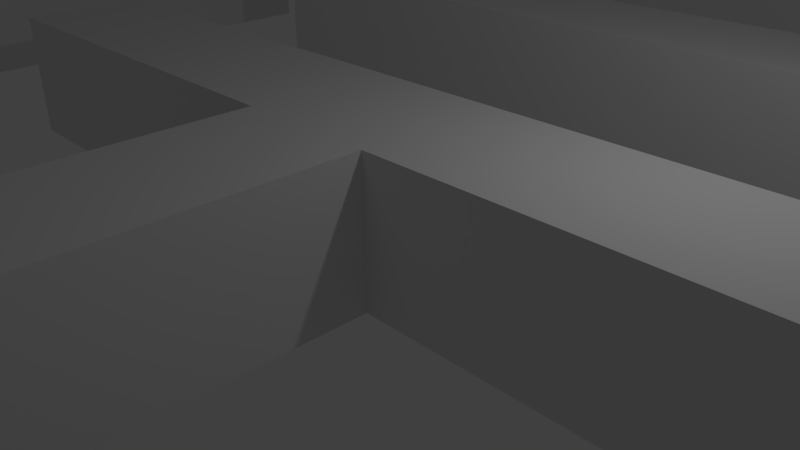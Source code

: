 # Source: mapa_pacman.blend  (saved by Blender 2.71.0; exported with 4.5.12 LTS)
import bpy
from mathutils import Matrix  # noqa: F401  (used for matrix-valued properties, if any)

bpy.ops.wm.read_factory_settings(use_empty=True)
scene = bpy.context.scene
scene.name = 'Scene'

# ---- collections
col_collection_1 = bpy.data.collections.new('Collection 1'); scene.collection.children.link(col_collection_1)

# ---- materials (node trees are filled in below, after node groups)
mat_material = bpy.data.materials.new('Material')
mat_material.alpha_threshold = 0.0
mat_material.use_transparent_shadow = False
mat_material.roughness = 0.5
mat_material.line_color = (0.0, 0.0, 0.0, 1.0)

# ---- material node trees

# ---- world
world_world = bpy.data.worlds.new('World'); scene.world = world_world
world_world.color = (0.05088, 0.05088, 0.05088)
world_world.use_sun_shadow = False
world_world.sun_shadow_jitter_overblur = 0.0
world_world.cycles.sampling_method = 'MANUAL'
world_world.cycles.sample_map_resolution = 256

# ---- cameras
cam_camera = bpy.data.cameras.new('Camera')
cam_camera.clip_end = 100.0
cam_camera.lens = 35.0
cam_camera.sensor_width = 32.0
cam_camera.sensor_height = 18.0
cam_camera.ortho_scale = 7.314
cam_camera.dof.focus_distance = 0.0
cam_camera.dof.aperture_fstop = 128.0

# ---- lights
light_lamp = bpy.data.lights.new('Lamp', 'POINT')
light_lamp.transmission_factor = 0.0
light_lamp.cutoff_distance = 30.0
light_lamp.energy = 100.0
light_lamp.shadow_buffer_clip_start = 1.001
light_lamp.shadow_soft_size = 0.1
light_lamp.shadow_maximum_resolution = 0.006
light_lamp.use_absolute_resolution = True
light_lamp.cycles.use_multiple_importance_sampling = False

# ---- meshes
me_cube = bpy.data.meshes.new('Cube')
me_cube.from_pydata([(-18.16, -5.455, -0.9645), (-1.0, -1.0, 1.994e+04), (1.0, -1.0, -1.118), (-1.0, -1.0, -1.118), (1.0, -1.0, 1.994e+04), (7.516, 1.0, -1.118), (7.516, -1.0, -1.118), (7.516, 1.0, 1.994e+04), (7.516, -1.0, 1.994e+04), (-7.466, -1.0, -1.118), (-7.466, 1.0, -1.118), (-7.466, -1.0, 1.994e+04), (-7.466, 1.0, 1.994e+04), (1.0, -7.366, -1.118), (-1.0, -7.366, -1.118), (1.0, -7.366, 1.994e+04), (-1.0, -7.366, 1.994e+04), (7.516, -11.99, -1.118), (-7.466, -11.99, 1.994e+04), (1.0, -20.36, -1.118), (-1.0, -20.36, 1.994e+04), (-1.0, -13.99, 1.994e+04), (1.0, -13.99, -1.118), (-1.0, -13.99, -1.118), (1.0, -13.99, 1.994e+04), (7.516, -13.99, -1.118), (7.516, -11.99, 1.994e+04), (7.516, -13.99, 1.994e+04), (-7.466, -13.99, -1.118), (-7.466, -11.99, -1.118), (-7.466, -13.99, 1.994e+04), (-1.0, -20.36, -1.118), (1.0, -20.36, 1.994e+04), (-18.16, -13.92, -0.9645), (1.0, 24.62, -1.118), (-1.0, 24.62, -1.118), (-20.16, -13.92, -0.9645), (-20.16, -13.92, 1.994e+04), (1.0, 24.62, 1.994e+04), (-1.0, 24.62, 1.994e+04), (-18.16, -13.92, 1.994e+04), (7.516, 26.62, -1.118), (7.516, 24.62, -1.118), (7.516, 26.62, 1.994e+04), (7.516, 24.62, 1.994e+04), (-7.466, 24.62, -1.118), (-7.466, 26.62, -1.118), (-7.466, 24.62, 1.994e+04), (-7.466, 26.62, 1.994e+04), (1.0, 18.25, -1.118), (-1.0, 18.25, -1.118), (1.0, 18.25, 1.994e+04), (-1.0, 18.25, 1.994e+04), (-5.4, 18.15, 1.994e+04), (-5.4, 20.15, 1.994e+04), (-5.4, 18.15, -1.118), (-5.4, 20.15, -1.118), (-13.77, 11.69, 1.994e+04), (-11.77, 11.69, 1.994e+04), (-13.77, 11.69, -1.118), (-11.77, 11.69, -1.118), (-11.77, 26.67, 1.994e+04), (-13.77, 26.67, 1.994e+04), (-11.77, 26.67, -1.118), (-13.77, 26.67, -1.118), (-24.22, -7.455, 1.994e+04), (-11.77, 20.15, 1.994e+04), (-24.22, -5.455, 1.994e+04), (-24.22, -5.455, -0.9645), (-11.77, 18.15, -1.118), (-11.77, 20.15, -1.118), (-11.77, 18.15, 1.994e+04), (-24.22, -7.455, -0.9645), (-18.16, -5.473, -0.9645), (11.86, 20.02, -1.118), (-20.16, -7.455, 1.994e+04), (11.86, 18.02, -1.118), (-18.16, -5.473, 1.994e+04), (11.86, 18.02, 1.994e+04), (11.86, 20.02, 1.994e+04), (-20.16, -7.455, -0.9645), (13.86, 11.5, -1.118), (11.86, 11.5, -1.118), (13.86, 11.5, 1.994e+04), (11.86, 11.5, 1.994e+04), (11.86, 26.48, -1.118), (13.86, 26.48, -1.118), (11.86, 26.48, 1.994e+04), (13.86, 26.48, 1.994e+04), (5.497, 18.02, -1.118), (5.497, 20.02, -1.118), (5.497, 18.02, 1.994e+04), (5.497, 20.02, 1.994e+04), (24.31, -7.455, 1.994e+04), (24.31, -5.455, 1.994e+04), (24.31, -7.455, -1.118), (24.31, -5.455, -1.118), (18.25, -13.92, 1.994e+04), (20.25, -13.92, 1.994e+04), (18.25, -13.92, -1.118), (20.25, -13.92, -1.118), (18.25, -5.473, 1.994e+04), (18.25, -5.473, -1.118), (20.25, -7.455, 1.994e+04), (20.25, -7.455, -1.118), (18.25, -5.455, -1.118), (18.25, -5.455, 1.994e+04), (-11.89, -11.97, -1.118), (-13.89, -11.97, 1.994e+04), (-24.6, -18.33, -1.118), (-24.6, -20.33, 1.994e+04), (-24.6, -18.33, 1.994e+04), (-5.376, -18.33, -1.118), (-5.376, -20.33, -1.118), (-5.376, -18.33, 1.994e+04), (-11.89, -18.33, -1.118), (-13.89, -18.33, 1.994e+04), (-11.89, -18.33, 1.994e+04), (-13.89, -18.33, -1.118), (-13.89, -11.97, -1.118), (-11.89, -11.97, 1.994e+04), (-24.6, -20.33, -1.118), (-5.376, -20.33, 1.994e+04), (5.236, -20.33, -1.118), (24.46, -20.33, 1.994e+04), (11.75, -11.97, -1.118), (13.75, -11.97, 1.994e+04), (13.75, -18.33, 1.994e+04), (11.75, -18.33, -1.118), (13.75, -18.33, -1.118), (11.75, -18.33, 1.994e+04), (5.236, -18.33, -1.118), (5.236, -20.33, 1.994e+04), (5.236, -18.33, 1.994e+04), (24.46, -18.33, -1.118), (24.46, -20.33, -1.118), (24.46, -18.33, 1.994e+04), (13.75, -11.97, -1.118), (11.75, -11.97, 1.994e+04), (-13.78, -7.415, -1.368), (-13.78, -5.415, -1.368), (-5.233, -5.415, -1.368), (-5.233, -7.415, -1.368), (-13.78, -7.415, 1.994e+04), (-13.78, -5.415, 1.994e+04), (-5.233, -5.415, 1.994e+04), (-5.233, -7.415, 1.994e+04), (5.233, -7.415, -1.368), (5.233, -5.415, -1.368), (13.78, -5.415, -1.368), (13.78, -7.415, -1.368), (5.233, -7.415, 1.994e+04), (5.233, -5.415, 1.994e+04), (13.78, -5.415, 1.994e+04), (13.78, -7.415, 1.994e+04), (11.87, 7.456, -1.368), (13.87, 7.456, -1.368), (13.87, -1.088, -1.368), (11.87, -1.088, -1.368), (11.87, 7.456, 1.994e+04), (13.87, 7.456, 1.994e+04), (13.87, -1.088, 1.994e+04), (11.87, -1.088, 1.994e+04), (-13.75, 7.456, -1.368), (-11.75, 7.456, -1.368), (-11.75, -1.088, -1.368), (-13.75, -1.088, -1.368), (-13.75, 7.456, 1.994e+04), (-11.75, 7.456, 1.994e+04), (-11.75, -1.088, 1.994e+04), (-13.75, -1.088, 1.994e+04), (-7.864, 12.22, -1.368), (-7.865, 14.22, -1.368), (-5.986, 6.783, -1.368), (6.007, 12.22, -1.368), (-7.864, 12.22, 1.994e+04), (-7.865, 14.22, 1.994e+04), (7.886, 4.783, -1.368), (6.007, 12.22, 1.994e+04), (7.885, 14.22, -1.368), (7.886, 6.782, 1.994e+04), (7.885, 14.22, 1.994e+04), (7.886, 6.782, -1.368), (6.007, 6.781, -1.368), (6.007, 6.781, 1.994e+04), (-24.52, 24.54, 0.3687), (-24.52, 26.54, 0.3687), (7.886, 4.783, 1.994e+04), (-5.986, 6.783, 1.994e+04), (-7.864, 4.783, -1.368), (-7.864, 4.783, 1.994e+04), (-5.986, 12.22, -1.368), (-5.986, 12.22, 1.994e+04), (-24.52, 24.54, 1.994e+04), (-24.52, 26.54, 1.994e+04), (-18.21, 24.54, 1.994e+04), (-18.21, 26.54, 0.3687), (-18.21, 24.54, 0.3687), (-18.21, 26.54, 1.994e+04), (-24.52, 30.93, 0.3687), (-24.52, 35.15, 0.3687), (-18.21, 30.93, 0.3687), (-24.52, 30.93, 1.994e+04), (-24.52, 35.15, 1.994e+04), (-18.21, 30.93, 1.994e+04), (-18.21, 35.15, 0.3687), (-13.78, 35.15, 0.3687), (-18.21, 35.15, 1.994e+04), (-13.78, 30.93, 0.3687), (-5.224, 30.93, 0.3687), (-13.78, 30.93, 1.994e+04), (-13.78, 35.15, 1.994e+04), (-5.224, 30.93, 1.994e+04), (-5.224, 35.15, 0.3687), (-5.224, 35.15, 1.994e+04), (24.67, 24.54, 1.994e+04), (24.67, 26.54, 1.994e+04), (18.37, 26.54, 1.994e+04), (24.67, 24.54, 0.3687), (24.67, 26.54, 0.3687), (18.37, 26.54, 0.3687), (18.37, 24.54, 0.3687), (18.37, 24.54, 1.994e+04), (24.67, 30.93, 1.994e+04), (24.67, 35.15, 1.994e+04), (18.37, 30.93, 1.994e+04), (24.67, 30.93, 0.3687), (24.67, 35.15, 0.3687), (18.37, 30.93, 0.3687), (18.37, 35.15, 1.994e+04), (13.93, 35.15, 1.994e+04), (18.37, 35.15, 0.3687), (13.93, 30.93, 1.994e+04), (5.379, 30.93, 1.994e+04), (13.93, 30.93, 0.3687), (13.93, 35.15, 0.3687), (5.379, 35.15, 0.3687), (5.379, 30.93, 0.3687), (5.379, 35.15, 1.994e+04), (-0.002482, 39.16, 0.3687), (-0.002482, 41.16, 0.3687), (-0.001711, 41.15, 0.3687), (-0.001703, 39.15, 1.994e+04), (-0.002482, 39.16, 1.994e+04), (-0.002482, 41.16, 1.994e+04), (-0.001711, 39.15, 0.3687), (-0.001703, 41.15, 1.994e+04), (-28.36, 20.64, 0.3687), (28.26, 39.15, 0.3687), (-28.36, 20.64, 1.994e+04), (28.26, 39.15, 1.994e+04), (30.18, 41.15, 0.3687), (-30.28, 41.15, 0.3687), (30.18, 41.15, 1.994e+04), (-30.28, 41.15, 1.994e+04), (28.26, 20.64, 0.3687), (28.26, 20.64, 1.994e+04), (-28.36, 39.15, 0.3687), (-17.77, -1.632, 1.994e+04), (-19.6, 0.342, 0.3687), (-19.6, 0.342, 1.994e+04), (30.18, 18.87, 0.3687), (30.18, 18.87, 1.994e+04), (-28.36, 39.15, 1.994e+04), (-17.77, 20.64, 0.3687), (19.51, 18.87, 0.3687), (19.51, 18.87, 1.994e+04), (17.68, 20.64, 0.3687), (17.68, 20.64, 1.994e+04), (-17.77, 20.64, 1.994e+04), (-19.6, 18.87, 0.3687), (19.51, 0.342, 0.3687), (19.51, 0.342, 1.994e+04), (-19.6, 18.87, 1.994e+04), (-30.28, 18.87, 0.3687), (-30.28, 18.87, 1.994e+04), (-30.33, 0.342, 0.3687), (17.68, -1.632, 0.3687), (17.68, -1.632, 1.994e+04), (-30.33, 0.342, 1.994e+04), (-28.53, -1.632, 0.3687), (28.43, -1.632, 0.3687), (28.43, -1.632, 1.994e+04), (30.23, 0.342, 0.3687), (30.23, 0.342, 1.994e+04), (-28.53, -1.632, 1.994e+04), (-17.77, -1.632, 0.3687), (28.43, -11.74, 0.3687), (28.43, -11.74, 1.994e+04), (-30.33, -26.08, 0.3687), (-30.33, -26.08, 1.994e+04), (28.43, -13.84, 0.3687), (28.43, -13.84, 1.994e+04), (-28.53, -24.22, 0.3687), (-28.53, -24.22, 1.994e+04), (28.43, -24.22, 0.3687), (28.43, -24.22, 1.994e+04), (-28.53, -13.84, 0.3687), (-28.53, -13.84, 1.994e+04), (-28.53, -11.74, 0.3687), (-28.53, -11.74, 1.994e+04), (30.23, -26.08, 0.3687), (30.23, -26.08, 1.994e+04), (24.47, -11.74, 0.3687), (24.47, -11.74, 1.994e+04), (24.47, -13.84, 0.3687), (24.47, -13.84, 1.994e+04), (-24.57, -11.74, 1.994e+04), (-24.57, -11.74, 0.3687), (-24.57, -13.84, 1.994e+04), (-24.57, -13.84, 0.3687)], [(102, 105), (105, 99)], [(5, 7, 8, 6), (4, 2, 6, 8), (6, 2, 13, 14, 3, 9, 10, 5), (9, 11, 12, 10), (13, 15, 16, 14), (2, 4, 15, 13), (7, 5, 10, 12), (24, 22, 25, 27), (41, 43, 44, 42), (48, 47, 39, 52, 51, 38, 44, 43), (38, 34, 42, 44), (42, 34, 49, 50, 35, 45, 46, 41), (45, 47, 48, 46), (35, 39, 47, 45), (49, 51, 52, 50), (39, 35, 50, 52), (34, 38, 51, 49), (43, 41, 46, 48), (62, 64, 59, 57), (70, 66, 54, 56), (33, 36, 80, 72, 68, 73, 0), (56, 54, 53, 55), (67, 65, 75, 37, 40, 77), (60, 58, 57, 59), (63, 70, 56, 55, 69, 60, 59, 64), (66, 70, 63, 61), (37, 36, 33, 40), (64, 62, 61, 63), (81, 83, 84, 82), (75, 80, 36, 37), (78, 76, 82, 84), (67, 68, 72, 65), (85, 87, 88, 86), (80, 75, 65, 72), (89, 91, 92, 90), (67, 77, 73, 68), (76, 78, 91, 89), (83, 81, 86, 88), (101, 102, 99, 97), (96, 102, 101, 94), (103, 104, 95, 93), (96, 94, 93, 95), (104, 103, 98, 100), (100, 98, 97, 99), (96, 95, 104, 100, 99, 102), (3, 1, 11, 9), (73, 77, 40, 33), (17, 26, 27, 25), (12, 11, 1, 16, 15, 4, 8, 7), (18, 30, 21, 20, 32, 24, 27, 26), (1, 3, 14, 16), (25, 22, 19, 31, 23, 28, 29, 17), (28, 30, 18, 29), (23, 21, 30, 28), (19, 32, 20, 31), (21, 23, 31, 20), (22, 24, 32, 19), (26, 17, 29, 18), (18, 30, 21, 20, 32, 24, 27, 26), (71, 69, 55, 53), (69, 71, 58, 60), (57, 58, 71, 53, 54, 66, 61, 62), (88, 87, 79, 92, 91, 78, 84, 83), (82, 76, 89, 90, 74, 85, 86, 81), (74, 79, 87, 85), (79, 74, 90, 92), (97, 98, 103, 93, 94, 101, 106), (121, 109, 118, 119, 107, 115, 112, 113), (113, 122, 110, 121), (117, 115, 107, 120), (118, 116, 108, 119), (120, 107, 119, 108), (116, 118, 109, 111), (111, 109, 121, 110), (114, 117, 120, 108, 116, 111, 110, 122), (122, 113, 112, 114), (115, 117, 114, 112), (130, 128, 131, 133), (123, 132, 133, 131), (131, 128, 125, 137, 129, 134, 135, 123), (134, 136, 124, 135), (129, 127, 136, 134), (125, 138, 126, 137), (127, 129, 137, 126), (128, 130, 138, 125), (132, 123, 135, 124), (124, 136, 127, 126, 138, 130, 133, 132), (143, 144, 140, 139), (144, 145, 141, 140), (145, 146, 142, 141), (146, 143, 139, 142), (139, 140, 141, 142), (146, 145, 144, 143), (151, 152, 148, 147), (152, 153, 149, 148), (153, 154, 150, 149), (154, 151, 147, 150), (147, 148, 149, 150), (154, 153, 152, 151), (159, 160, 156, 155), (160, 161, 157, 156), (161, 162, 158, 157), (162, 159, 155, 158), (155, 156, 157, 158), (162, 161, 160, 159), (167, 168, 164, 163), (168, 169, 165, 164), (169, 170, 166, 165), (170, 167, 163, 166), (163, 164, 165, 166), (170, 169, 168, 167), (180, 187, 177, 182), (176, 181, 179, 172), (181, 180, 182, 179), (187, 190, 189, 177), (184, 183, 182, 180), (188, 180, 182, 173), (188, 173, 191, 192), (178, 174, 183, 184), (179, 182, 183, 174, 171, 172), (188, 192, 175, 190, 187, 180), (189, 171, 191, 173, 182, 177), (176, 172, 171, 189, 190, 175), (174, 178, 175, 192, 191, 171), (178, 184, 180, 181, 176, 175), (193, 194, 186, 185), (202, 203, 200, 199), (204, 202, 199, 201), (210, 211, 206, 208), (212, 210, 208, 209), (219, 220, 217, 216), (221, 220, 219, 218), (226, 227, 224, 223), (228, 226, 223, 225), (234, 235, 230, 232), (237, 234, 232, 233), (237, 236, 235, 234), (244, 253, 251, 240), (239, 248, 250, 243), (253, 262, 261, 251), (262, 266, 265, 261), (250, 248, 255, 256), (249, 269, 264, 247), (291, 292, 306, 305), (267, 277, 278, 268), (277, 281, 282, 278), (288, 287, 303, 304), (265, 266, 272, 271), (272, 284, 283, 271), (308, 307, 309, 310), (259, 276, 279, 260), (304, 303, 305, 306), (289, 301, 302, 290), (255, 267, 268, 256), (280, 285, 300, 299), (269, 258, 286, 264), (299, 300, 307, 308), (282, 281, 287, 288), (257, 263, 249, 247), (258, 285, 280, 286), (284, 302, 301, 283), (277, 267, 255, 248, 239, 240, 251, 261, 265, 271, 283, 301, 289, 276, 259, 270, 274, 252, 241, 245, 257, 247, 264, 286, 280, 299, 308, 310, 297, 293, 295, 291, 305, 303, 287, 281), (298, 297, 310, 309), (297, 298, 294, 293), (292, 291, 295, 296), (296, 295, 293, 294), (242, 263, 257, 245), (241, 252, 254, 246), (258, 269, 249, 263, 242, 246, 254, 275, 273, 260, 279, 290, 302, 284, 272, 266, 262, 253, 244, 243, 250, 256, 268, 278, 282, 288, 304, 306, 292, 296, 294, 298, 309, 307, 300, 285), (274, 270, 273, 275), (279, 276, 289, 290), (273, 270, 259, 260), (254, 252, 274, 275), (198, 195, 197, 196), (194, 198, 196, 186), (195, 193, 185, 197), (185, 186, 196, 197), (195, 198, 194, 193), (203, 207, 205, 200), (199, 200, 205, 201), (204, 207, 203, 202), (207, 204, 201, 205), (211, 214, 213, 206), (208, 206, 213, 209), (212, 214, 211, 210), (214, 212, 209, 213), (221, 218, 215, 222), (215, 216, 217, 222), (220, 221, 222, 217), (227, 231, 229, 224), (223, 224, 229, 225), (228, 231, 227, 226), (231, 228, 225, 229), (235, 236, 238, 230), (232, 230, 238, 233), (236, 237, 233, 238), (239, 243, 244, 240), (241, 246, 242, 245), (216, 215, 218, 219)])
_uv = me_cube.uv_layers.new(name='UVMap')
_uv.uv.foreach_set('vector', [0.0, 0.0, 1.0, 0.0, 1.0, 1.0, 0.0, 1.0, 0.0, 0.0, 0.0, 0.0, 0.0, 0.0, 0.0, 0.0, 0.0, 0.0, 0.0, 0.0, 0.0, 0.0, 0.0, 0.0, 0.0, 0.0, 0.0, 0.0, 0.0, 0.0, 0.0, 1.0, 0.0, 0.0, 0.0, 0.0, 0.0, 0.0, 0.0, 0.0, 0.0, 0.0, 0.0, 0.0, 0.0, 0.0, 0.0, 0.0, 0.0, 0.0, 0.0, 0.0, 0.0, 0.0, 0.0, 0.0, 0.0, 0.0, 0.0, 0.0, 0.0, 0.0, 0.0, 0.0, 0.0, 0.0, 0.0, 0.0, 0.0, 0.0, 0.0, 0.0, 0.0, 0.0, 1.0, 0.0, 1.0, 1.0, 0.0, 1.0, 0.0, 0.0, 0.0, 0.0, 0.0, 0.0, 0.0, 0.0, 0.0, 0.0, 0.0, 0.0, 1.0, 0.0, 0.0, 0.0, 0.0, 0.0, 0.0, 0.0, 0.0, 0.0, 0.0, 0.0, 0.0, 0.0, 0.0, 0.0, 0.0, 0.0, 0.0, 0.0, 0.0, 0.0, 0.0, 0.0, 0.0, 0.0, 0.0, 1.0, 0.0, 0.0, 0.0, 0.0, 0.0, 0.0, 0.0, 0.0, 0.0, 0.0, 0.0, 0.0, 0.0, 0.0, 0.0, 0.0, 0.0, 0.0, 0.0, 0.0, 0.0, 0.0, 0.0, 0.0, 0.0, 0.0, 0.0, 0.0, 0.0, 0.0, 0.0, 0.0, 0.0, 0.0, 0.0, 0.0, 0.0, 0.0, 0.0, 0.0, 0.0, 0.0, 0.0, 0.0, 0.0, 0.0, 0.0, 0.0, 0.0, 0.0, 0.0, 0.0, 0.0, 0.0, 0.0, 0.0, 0.0, 0.0, 0.0, 0.0, 0.0, 0.0, 0.0, 0.0, 0.0, 0.0, 0.0, 0.0, 0.0, 0.0, 0.0, 0.0, 0.0, 0.0, 0.0, 0.0, 0.0, 0.0, 0.0, 0.0, 0.0, 0.0, 0.0, 0.0, 0.0, 0.0, 0.0, 0.0, 0.0, 0.0, 0.0, 0.0, 0.0, 0.0, 0.0, 0.0, 0.0, 1.0, 0.0, 0.0, 0.0, 0.0, 0.0, 0.0, 0.0, 0.0, 0.0, 0.0, 0.0, 0.0, 0.0, 0.0, 0.0, 0.0, 0.0, 0.0, 0.0, 0.0, 0.0, 0.0, 0.0, 1.0, 0.0, 0.0, 0.0, 0.0, 0.0, 0.0, 0.0, 0.0, 0.0, 0.0, 0.0, 0.0, 0.0, 0.0, 0.0, 0.0, 0.0, 0.0, 1.0, 0.0, 1.0, 1.0, 0.0, 1.0, 0.0, 0.0, 1.0, 0.0, 1.0, 1.0, 0.0, 1.0, 0.0, 0.0, 0.0, 0.0, 0.0, 0.0, 0.0, 0.0, 0.0, 0.0, 0.0, 0.0, 0.0, 0.0, 0.0, 0.0, 0.0, 0.0, 0.0, 0.0, 0.0, 0.0, 0.0, 0.0, 0.0, 0.0, 0.0, 0.0, 0.0, 0.0, 0.0, 0.0, 0.0, 0.0, 0.0, 0.0, 0.0, 0.0, 0.0, 0.0, 0.0, 0.0, 0.0, 0.0, 0.0, 0.0, 0.0, 0.0, 0.0, 0.0, 0.0, 0.0, 1.0, 0.0, 0.0, 0.0, 0.0, 0.0, 0.0, 0.0, 0.0, 0.0, 0.0, 0.0, 0.0, 0.0, 0.0, 0.0, 0.0, 0.0, 0.0, 0.0, 0.0, 0.0, 0.0, 0.0, 0.0, 0.0, 0.0, 0.0, 0.0, 0.0, 0.0, 0.0, 1.0, 0.0, 0.0, 0.0, 0.0, 0.0, 0.0, 0.0, 0.0, 0.0, 0.0, 0.0, 0.0, 0.0, 0.0, 0.0, 0.0, 0.0, 0.0, 0.0, 0.0, 0.0, 0.0, 0.0, 0.0, 0.0, 0.0, 0.0, 0.0, 0.0, 0.0, 0.0, 0.0, 0.0, 0.0, 0.0, 0.0, 0.0, 0.0, 0.0, 0.0, 0.0, 0.0, 0.0, 0.0, 0.0, 0.0, 1.0, 0.0, 0.0, 0.0, 0.0, 0.0, 0.0, 0.0, 0.0, 0.0, 0.0, 0.0, 0.0, 0.0, 0.0, 0.0, 0.0, 0.0, 0.0, 1.0, 0.0, 1.0, 1.0, 0.0, 1.0, 0.0, 0.0, 0.0, 0.0, 0.0, 0.0, 0.0, 0.0, 0.0, 0.0, 0.0, 0.0, 1.0, 0.0, 0.0, 0.0, 0.0, 0.0, 0.0, 0.0, 0.0, 0.0, 0.0, 0.0, 0.0, 0.0, 0.0, 0.0, 1.0, 0.0, 0.0, 0.0, 0.0, 0.0, 0.0, 0.0, 0.0, 0.0, 0.0, 0.0, 0.0, 0.0, 0.0, 0.0, 0.0, 0.0, 0.0, 0.0, 0.0, 0.0, 0.0, 0.0, 0.0, 0.0, 0.0, 1.0, 0.0, 0.0, 0.0, 0.0, 0.0, 0.0, 0.0, 0.0, 0.0, 0.0, 0.0, 0.0, 0.0, 0.0, 0.0, 0.0, 0.0, 0.0, 0.0, 0.0, 0.0, 0.0, 0.0, 0.0, 0.0, 0.0, 0.0, 0.0, 0.0, 0.0, 0.0, 0.0, 0.0, 0.0, 0.0, 0.0, 0.0, 0.0, 0.0, 0.0, 0.0, 0.0, 0.0, 0.0, 0.0, 0.0, 0.0, 0.0, 0.0, 0.0, 0.0, 0.0, 0.0, 0.0, 0.0, 0.0, 0.0, 0.0, 0.0, 0.0, 1.0, 0.0, 0.0, 0.0, 0.0, 0.0, 0.0, 0.0, 0.0, 0.0, 0.0, 0.0, 0.0, 0.0, 0.0, 0.0, 0.0, 0.0, 0.0, 0.0, 0.0, 0.0, 0.0, 0.0, 0.0, 0.0, 0.0, 0.0, 0.0, 0.0, 0.0, 0.0, 1.0, 0.0, 0.0, 0.0, 0.0, 0.0, 0.0, 0.0, 0.0, 0.0, 0.0, 0.0, 0.0, 0.0, 0.0, 0.0, 1.0, 0.0, 0.0, 0.0, 0.0, 0.0, 0.0, 0.0, 0.0, 0.0, 0.0, 0.0, 0.0, 0.0, 0.0, 0.0, 0.0, 0.0, 0.0, 1.0, 0.0, 0.0, 0.0, 0.0, 0.0, 0.0, 0.0, 0.0, 0.0, 0.0, 0.0, 0.0, 0.0, 0.0, 0.0, 0.0, 0.0, 0.0, 0.0, 0.0, 0.0, 0.0, 0.0, 0.0, 0.0, 0.0, 0.0, 0.0, 0.0, 0.0, 0.0, 0.0, 0.0, 0.0, 0.0, 0.0, 0.0, 0.0, 0.0, 0.0, 0.0, 0.0, 1.0, 0.0, 0.0, 0.0, 0.0, 0.0, 0.0, 0.0, 0.0, 0.0, 0.0, 0.0, 0.0, 0.0, 0.0, 0.0, 0.0, 0.0, 0.0, 0.0, 0.0, 0.0, 0.0, 0.0, 0.0, 0.0, 0.0, 0.0, 0.0, 0.0, 0.0, 0.0, 0.0, 0.0, 0.0, 0.0, 0.0, 0.0, 0.0, 0.0, 0.0, 0.0, 0.0, 0.0, 0.0, 0.0, 0.0, 0.0, 0.0, 0.0, 0.0, 0.0, 0.0, 0.0, 0.0, 0.0, 0.0, 0.0, 0.0, 0.0, 0.0, 0.0, 0.0, 0.0, 0.0, 0.0, 0.0, 1.0, 0.0, 0.0, 1.0, 0.0, 1.0, 1.0, 0.0, 1.0, 0.0, 0.0, 0.0, 0.0, 0.0, 0.0, 0.0, 0.0, 0.0, 0.0, 0.0, 0.0, 0.0, 0.0, 0.0, 0.0, 0.0, 0.0, 1.0, 0.0, 1.0, 1.0, 0.0, 1.0, 0.0, 0.0, 0.0, 0.0, 0.0, 0.0, 0.0, 0.0, 0.0, 0.0, 0.0, 0.0, 0.0, 0.0, 0.0, 1.0, 0.0, 0.0, 0.0, 0.0, 0.0, 0.0, 0.0, 0.0, 0.0, 0.0, 0.0, 0.0, 0.0, 0.0, 0.0, 0.0, 0.0, 0.0, 0.0, 0.0, 0.0, 0.0, 0.0, 0.0, 0.0, 0.0, 0.0, 0.0, 0.0, 0.0, 0.0, 0.0, 0.0, 0.0, 0.0, 0.0, 0.0, 0.0, 0.0, 0.0, 0.0, 0.0, 0.0, 0.0, 0.0, 0.0, 0.0, 0.0, 0.0, 0.0, 0.0, 0.0, 0.0, 0.0, 0.0, 0.0, 0.0, 0.0, 0.0, 0.0, 1.0, 0.0, 0.0, 0.0, 0.0, 0.0, 0.0, 0.0, 0.0, 0.0, 0.0, 0.0, 0.0, 0.0, 0.0, 0.0, 0.0, 0.0, 0.0, 0.0, 0.0, 0.0, 0.0, 0.0, 0.0, 0.0, 0.0, 0.0, 0.0, 0.0, 0.0, 0.0, 0.0, 0.0, 0.0, 0.0, 0.0, 0.0, 0.0, 0.0, 0.0, 0.0, 0.0, 0.0, 0.0, 0.0, 0.0, 0.0, 0.0, 0.0, 0.0, 0.0, 0.0, 0.0, 0.0, 0.0, 0.0, 0.0, 0.0, 0.0, 0.0, 0.0, 0.0, 0.0, 0.0, 0.0, 0.0, 0.0, 0.0, 0.0, 0.0, 0.0, 0.0, 0.0, 0.0, 0.0, 0.0, 0.0, 0.0, 0.0, 0.0, 0.0, 0.0, 0.0, 0.0, 0.0, 0.0, 0.0, 0.0, 0.0, 0.0, 0.0, 0.0, 0.0, 0.0, 0.0, 0.0, 0.0, 0.0, 0.0, 0.0, 0.0, 0.0, 0.0, 0.0, 0.0, 0.0, 0.0, 0.0, 0.0, 0.0, 0.0, 0.0, 0.0, 0.0, 0.0, 0.0, 0.0, 0.0, 0.0, 0.0, 0.0, 0.0, 0.0, 0.0, 0.0, 0.0, 0.0, 0.0, 0.0, 0.0, 0.0, 0.0, 0.0, 0.0, 0.0, 0.0, 0.0, 0.0, 0.0, 0.0, 0.0, 0.0, 0.0, 0.0, 0.0, 0.0, 0.0, 0.0, 0.0, 0.0, 0.0, 0.0, 0.0, 0.0, 0.0, 0.0, 0.0, 0.0, 0.0, 0.0, 0.0, 0.0, 0.0, 0.0, 0.0, 0.0, 0.0, 0.0, 0.0, 0.0, 0.0, 0.0, 0.0, 0.0, 0.0, 0.0, 0.0, 0.0, 0.0, 0.0, 0.0, 0.0, 0.0, 0.0, 0.0, 0.0, 0.0, 0.0, 0.0, 0.0, 0.0, 0.0, 0.0, 0.0, 0.0, 0.0, 0.0, 0.0, 0.0, 0.0, 0.0, 0.0, 0.0, 0.0, 0.0, 0.0, 0.0, 0.0, 0.0, 0.0, 0.0, 0.0, 0.0, 0.0, 0.0, 0.0, 0.0, 0.0, 0.0, 0.0, 0.0, 0.0, 0.0, 0.0, 0.0, 0.0, 0.0, 0.0, 0.0, 0.0, 0.0, 0.0, 0.0, 0.0, 0.0, 0.0, 0.0, 0.0, 0.0, 0.0, 0.0, 0.0, 0.0, 0.0, 0.0, 0.0, 0.0, 0.0, 0.0, 0.0, 0.0, 0.0, 0.0, 0.0, 0.0, 0.0, 0.0, 0.0, 0.0, 0.0, 0.0, 0.0, 0.0, 0.0, 0.0, 0.0, 0.0, 0.0, 0.0, 0.0, 0.0, 0.0, 0.0, 0.0, 0.0, 0.0, 0.0, 0.0, 0.0, 0.0, 0.0, 0.0, 0.0, 0.0, 0.0, 0.0, 0.0, 0.0, 0.0, 0.0, 0.0, 0.0, 0.0, 0.0, 0.0, 0.0, 0.0, 0.0, 0.0, 0.0, 0.0, 0.0, 0.0, 0.0, 0.0, 0.0, 0.0, 0.0, 0.0, 0.0, 0.0, 0.0, 0.0, 0.0, 0.0, 0.0, 0.0, 0.0, 0.0, 0.0, 0.0, 0.0, 0.0, 0.0, 0.0, 0.0, 0.0, 0.0, 0.0, 0.0, 0.0, 0.0, 0.0, 0.0, 0.0, 0.0, 0.0, 0.0, 0.0, 0.0, 0.0, 0.0, 0.0, 0.0, 0.0, 0.0, 0.0, 0.0, 0.0, 0.0, 0.0, 0.0, 0.0, 0.0, 0.0, 0.0, 0.0, 0.0, 0.0, 0.0, 0.0, 0.0, 0.0, 0.0, 0.0, 0.0, 0.0, 0.0, 0.0, 0.0, 0.0, 0.0, 0.0, 0.0, 0.0, 0.0, 0.0, 0.0, 0.0, 0.0, 0.0, 0.0, 0.0, 0.0, 0.0, 0.0, 0.0, 0.0, 0.0, 0.0, 0.0, 0.0, 0.0, 0.0, 0.0, 0.0, 0.0, 0.0, 0.0, 0.0, 0.0, 0.0, 0.0, 0.0, 0.0, 0.0, 0.0, 0.0, 0.0, 0.0, 0.0, 0.0, 0.0, 0.0, 0.0, 0.0, 0.0, 0.0, 0.0, 0.0, 0.0, 0.0, 0.0, 0.0, 0.0, 0.0, 0.0, 0.0, 0.0, 0.0, 0.0, 0.0, 0.0, 0.0, 0.0, 0.0, 0.0, 0.0, 0.0, 0.0, 0.0, 0.0, 0.0, 0.0, 0.0, 0.0, 0.0, 0.0, 0.0, 0.0, 0.0, 0.0, 0.0, 0.0, 0.0, 0.0, 0.0, 0.0, 0.0, 0.0, 0.0, 0.0, 0.0, 0.0, 0.0, 0.0, 0.0, 0.0, 0.0, 0.0, 0.0, 0.0, 0.0, 0.0, 0.0, 0.0, 0.0, 0.0, 0.0, 0.0, 0.0, 0.0, 0.0, 0.0, 0.0, 0.0, 0.0, 0.0, 0.0, 0.0, 0.0, 0.0, 0.0, 0.0, 0.0, 0.0, 0.0, 0.0, 0.0, 0.0, 0.0, 0.0, 0.0, 0.0, 0.0, 0.0, 0.0, 0.0, 0.0, 0.0, 0.0, 0.0, 0.0, 0.0, 0.0, 0.0, 0.0, 0.0, 0.0, 0.0, 0.0, 0.0, 0.0, 0.0, 0.0, 0.0, 0.0, 0.0, 0.0, 0.0, 0.0, 0.0, 0.0, 0.0, 0.0, 0.0, 0.0, 0.0, 0.0, 0.0, 0.0, 0.0, 0.0, 0.0, 0.0, 0.0, 0.0, 0.0, 0.0, 0.0, 0.0, 0.0, 0.0, 0.0, 0.0, 0.0, 0.0, 0.0, 0.0, 0.0, 0.0, 0.0, 0.0, 0.0, 0.0, 0.0, 0.0, 0.0, 0.0, 0.0, 0.0, 0.0, 0.0, 0.0, 0.0, 0.0, 0.0, 0.0, 0.0, 0.0, 0.0, 0.0, 0.0, 0.0, 0.0, 0.0, 0.0, 0.0, 0.0, 0.0, 0.0, 0.0, 0.0, 0.0, 0.0, 0.0, 0.0, 0.0, 0.0, 0.0, 0.0, 0.0, 0.0, 0.0, 0.0, 0.0, 0.0, 0.0, 0.0, 0.0, 0.0, 0.0, 0.0, 0.0, 0.0, 0.0, 0.0, 0.0, 0.0, 0.0, 0.0, 0.0, 0.0, 0.0, 0.0, 0.0, 0.0, 0.0, 0.0, 0.0, 0.0, 0.0, 0.0, 0.0, 0.0, 0.0, 0.0, 0.0, 0.0, 0.0, 0.0, 0.0, 0.0, 0.0, 0.0, 0.0, 0.0, 0.0, 0.0, 0.0, 0.0, 0.0, 0.0, 0.0, 0.0, 0.0, 0.0, 0.0, 0.0, 0.0, 0.0, 0.0, 0.0, 0.0, 0.0, 0.0, 0.0, 0.0, 0.0, 0.0, 0.0, 0.0, 0.0, 0.0, 0.0, 0.0, 0.0, 0.0, 0.0, 0.0, 0.0, 0.0, 0.0, 0.0, 0.0, 0.0, 0.0, 0.0, 0.0, 0.0, 0.0, 0.0, 0.0, 0.0, 0.0, 0.0, 0.0, 0.0, 0.0, 0.0, 0.0, 0.0, 0.0, 0.0, 0.0, 0.0, 0.0, 0.0, 0.0, 0.0, 0.0, 0.0, 0.0, 0.0, 0.0, 0.0, 0.0, 0.0, 0.0, 0.0, 0.0, 0.0, 0.0, 0.0, 0.0, 0.0, 0.0, 0.0, 0.0, 0.0, 0.0, 0.0, 0.0, 0.0, 0.0, 0.0, 0.0, 0.0, 0.0, 0.0, 0.0, 0.0, 0.0, 0.0, 0.0, 0.0, 0.0, 0.0, 0.0, 0.0, 0.0, 0.0, 0.0, 0.0, 0.0, 0.0, 0.0, 0.0, 0.0, 0.0, 0.0, 0.0, 0.0, 0.0, 0.0, 0.0, 0.0, 0.0, 0.0, 0.0, 0.0, 0.0, 0.0, 0.0, 0.0, 0.0, 0.0, 0.0, 0.0, 0.0, 0.0, 0.0, 0.0, 0.0, 0.0, 0.0, 0.0, 0.0, 0.0, 0.0, 0.0, 0.0, 0.0, 0.0, 0.0, 0.0, 0.0, 0.0, 0.0, 0.0, 0.0, 0.0, 0.0, 0.0, 0.0, 0.0, 0.0, 0.0, 0.0, 0.0, 0.0, 0.0, 0.0, 0.0, 0.0, 0.0, 0.0, 0.0, 0.0, 0.0, 0.0, 0.0, 0.0, 0.0, 0.0, 0.0, 0.0, 0.0, 0.0, 0.0, 0.0, 0.0, 0.0, 0.0, 0.0, 0.0, 0.0, 0.0, 0.0, 0.0, 0.0, 0.0, 0.0, 0.0, 0.0, 0.0, 0.0, 0.0, 0.0, 0.0, 0.0, 0.0, 0.0, 0.0, 0.0, 0.0, 0.0, 0.0, 0.0, 0.0, 0.0, 0.0, 0.0, 0.0, 0.0, 0.0, 0.0, 0.0, 0.0, 0.0, 0.0, 0.0, 0.0, 0.0, 0.0, 0.0, 0.0, 0.0, 0.0, 0.0, 0.0, 0.0, 0.0, 0.0, 0.0, 0.0, 0.0, 0.0, 0.0, 0.0, 0.0, 0.0, 0.0, 0.0, 0.0, 0.0, 0.0, 0.0, 0.0, 0.0, 0.0, 0.0, 0.0, 0.0, 0.0, 0.0, 0.0, 0.0, 0.0, 0.0, 0.0, 0.0, 0.0, 0.0, 0.0, 0.0, 0.0, 0.0, 0.0, 0.0, 0.0, 0.0, 0.0, 0.0, 0.0, 0.0, 0.0, 0.0, 0.0, 0.0, 0.0, 0.0, 0.0, 0.0, 0.0, 0.0, 0.0, 0.0, 0.0, 0.0, 0.0, 0.0, 0.0, 0.0, 0.0, 0.0, 0.0, 0.0, 0.0, 0.0, 0.0, 0.0, 0.0, 0.0, 0.0, 0.0, 0.0, 0.0, 0.0, 0.0, 0.0, 0.0, 0.0, 0.0, 0.0, 0.0, 0.0, 0.0, 0.0, 0.0, 0.0, 0.0, 0.0, 0.0, 0.0, 0.0, 0.0, 0.0, 0.0, 0.0, 0.0, 0.0, 0.0, 0.0, 0.0, 0.0, 0.0, 0.0, 0.0, 0.0, 0.0, 0.0, 0.0, 0.0, 0.0, 0.0, 0.0, 0.0, 0.0, 0.0, 0.0, 0.0, 0.0, 0.0, 0.0, 0.0, 0.0, 0.0, 0.0, 0.0, 0.0, 0.0, 0.0, 0.0, 0.0, 0.0, 0.0, 0.0, 0.0, 0.0, 0.0, 0.0, 0.0, 0.0, 0.0, 0.0, 0.0, 0.0, 0.0, 0.0, 0.0, 0.0, 0.0, 0.0, 0.0, 0.0, 0.0, 0.0, 0.0, 0.0, 0.0, 0.0, 0.0, 0.0, 0.0, 0.0, 0.0, 0.0, 0.0, 0.0, 0.0])
me_cube.materials.append(mat_material)
me_cube.use_remesh_preserve_volume = False
me_cube.use_remesh_preserve_attributes = False
me_cube.use_mirror_vertex_groups = False
me_cube.update()

# ---- objects
ob_cube = bpy.data.objects.new('Cube', me_cube)
ob_lamp = bpy.data.objects.new('Lamp', light_lamp)
ob_camera = bpy.data.objects.new('Camera', cam_camera)

# ---- transforms, parenting, visibility, modifiers, constraints
ob_cube.location = (0.0, 0.0, 0.0)
ob_cube.scale = (1.0, 1.0, 0.0001)
ob_cube.lock_rotations_4d = False
ob_cube.empty_display_type = 'ARROWS'
ob_cube.lineart.crease_threshold = 0.0
ob_lamp.location = (4.076, 1.005, 5.904)
ob_lamp.rotation_euler = (0.6503, 0.05522, 1.866)
ob_lamp.lock_rotations_4d = False
ob_lamp.empty_display_type = 'ARROWS'
ob_lamp.color = (0.0, 0.0, 0.0, 0.0)
ob_lamp.lineart.crease_threshold = 0.0
ob_camera.location = (7.481, -6.508, 5.344)
ob_camera.rotation_euler = (1.109, 0.01082, 0.8149)
ob_camera.lock_rotations_4d = False
ob_camera.empty_display_type = 'ARROWS'
ob_camera.color = (0.0, 0.0, 0.0, 0.0)
ob_camera.display_type = 'WIRE'
ob_camera.lineart.crease_threshold = 0.0

# ---- collection membership
col_collection_1.objects.link(ob_cube)
col_collection_1.objects.link(ob_lamp)
col_collection_1.objects.link(ob_camera)

# ---- scene / render settings (as saved in the file)
scene.camera = ob_camera
scene.frame_start = 1; scene.frame_end = 250; scene.frame_set(1)
scene.render.engine = 'BLENDER_EEVEE_NEXT'
scene.render.resolution_percentage = 50
scene.render.dither_intensity = 0.0
scene.cycles.use_denoising = False
scene.cycles.samples = 10
scene.cycles.sampling_pattern = 'TABULATED_SOBOL'
scene.cycles.light_sampling_threshold = 0.0
scene.cycles.use_adaptive_sampling = False
scene.cycles.use_light_tree = False
scene.cycles.blur_glossy = 0.0
scene.cycles.volume_bounces = 1
scene.cycles.pixel_filter_type = 'GAUSSIAN'
scene.cycles.sample_clamp_indirect = 0.0
scene.view_settings.view_transform = 'Standard'
bpy.context.view_layer.update()
